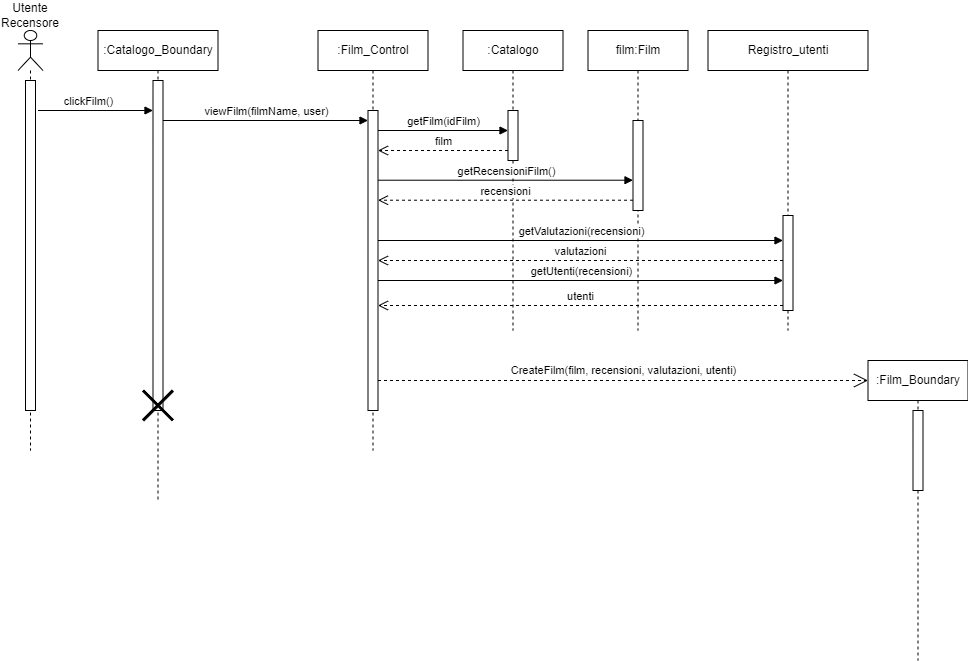

The diagram above was exported from draw.io. Its source (the exported page's mxGraphModel, read from the mxfile embedded in the PNG):
<mxGraphModel dx="1020" dy="496" grid="1" gridSize="10" guides="1" tooltips="1" connect="1" arrows="1" fold="1" page="1" pageScale="1" pageWidth="827" pageHeight="1169" math="0" shadow="0">
  <root>
    <mxCell id="0" />
    <mxCell id="1" parent="0" />
    <mxCell id="8Ej33cnu8C2wVYuQZI-p-23" value="" style="shape=umlLifeline;perimeter=lifelinePerimeter;whiteSpace=wrap;html=1;container=1;dropTarget=0;collapsible=0;recursiveResize=0;outlineConnect=0;portConstraint=eastwest;newEdgeStyle={&quot;curved&quot;:0,&quot;rounded&quot;:0};participant=umlActor;" parent="1" vertex="1">
      <mxGeometry x="657.5" y="880" width="25" height="420" as="geometry" />
    </mxCell>
    <mxCell id="8Ej33cnu8C2wVYuQZI-p-24" value="" style="html=1;points=[[0,0,0,0,5],[0,1,0,0,-5],[1,0,0,0,5],[1,1,0,0,-5]];perimeter=orthogonalPerimeter;outlineConnect=0;targetShapes=umlLifeline;portConstraint=eastwest;newEdgeStyle={&quot;curved&quot;:0,&quot;rounded&quot;:0};" parent="8Ej33cnu8C2wVYuQZI-p-23" vertex="1">
      <mxGeometry x="7.5" y="50" width="10" height="330" as="geometry" />
    </mxCell>
    <mxCell id="8Ej33cnu8C2wVYuQZI-p-25" value="film:Film" style="shape=umlLifeline;perimeter=lifelinePerimeter;whiteSpace=wrap;html=1;container=1;dropTarget=0;collapsible=0;recursiveResize=0;outlineConnect=0;portConstraint=eastwest;newEdgeStyle={&quot;curved&quot;:0,&quot;rounded&quot;:0};" parent="1" vertex="1">
      <mxGeometry x="1227.5" y="880" width="100" height="300" as="geometry" />
    </mxCell>
    <mxCell id="8Ej33cnu8C2wVYuQZI-p-26" value="" style="html=1;points=[[0,0,0,0,5],[0,1,0,0,-5],[1,0,0,0,5],[1,1,0,0,-5]];perimeter=orthogonalPerimeter;outlineConnect=0;targetShapes=umlLifeline;portConstraint=eastwest;newEdgeStyle={&quot;curved&quot;:0,&quot;rounded&quot;:0};" parent="8Ej33cnu8C2wVYuQZI-p-25" vertex="1">
      <mxGeometry x="45" y="90" width="10" height="90" as="geometry" />
    </mxCell>
    <mxCell id="8Ej33cnu8C2wVYuQZI-p-27" value=":Film_Control" style="shape=umlLifeline;perimeter=lifelinePerimeter;whiteSpace=wrap;html=1;container=1;dropTarget=0;collapsible=0;recursiveResize=0;outlineConnect=0;portConstraint=eastwest;newEdgeStyle={&quot;curved&quot;:0,&quot;rounded&quot;:0};" parent="1" vertex="1">
      <mxGeometry x="957.5" y="880" width="110" height="420" as="geometry" />
    </mxCell>
    <mxCell id="8Ej33cnu8C2wVYuQZI-p-28" value="" style="html=1;points=[[0,0,0,0,5],[0,1,0,0,-5],[1,0,0,0,5],[1,1,0,0,-5]];perimeter=orthogonalPerimeter;outlineConnect=0;targetShapes=umlLifeline;portConstraint=eastwest;newEdgeStyle={&quot;curved&quot;:0,&quot;rounded&quot;:0};" parent="8Ej33cnu8C2wVYuQZI-p-27" vertex="1">
      <mxGeometry x="50" y="80" width="10" height="300" as="geometry" />
    </mxCell>
    <mxCell id="8Ej33cnu8C2wVYuQZI-p-29" value=":Catalogo_Boundary" style="shape=umlLifeline;perimeter=lifelinePerimeter;whiteSpace=wrap;html=1;container=1;dropTarget=0;collapsible=0;recursiveResize=0;outlineConnect=0;portConstraint=eastwest;newEdgeStyle={&quot;curved&quot;:0,&quot;rounded&quot;:0};" parent="1" vertex="1">
      <mxGeometry x="737.5" y="880" width="120" height="470" as="geometry" />
    </mxCell>
    <mxCell id="8Ej33cnu8C2wVYuQZI-p-30" value="" style="html=1;points=[[0,0,0,0,5],[0,1,0,0,-5],[1,0,0,0,5],[1,1,0,0,-5]];perimeter=orthogonalPerimeter;outlineConnect=0;targetShapes=umlLifeline;portConstraint=eastwest;newEdgeStyle={&quot;curved&quot;:0,&quot;rounded&quot;:0};" parent="8Ej33cnu8C2wVYuQZI-p-29" vertex="1">
      <mxGeometry x="55" y="50" width="10" height="330" as="geometry" />
    </mxCell>
    <mxCell id="8Ej33cnu8C2wVYuQZI-p-31" value="" style="shape=umlDestroy;whiteSpace=wrap;html=1;strokeWidth=3;targetShapes=umlLifeline;" parent="8Ej33cnu8C2wVYuQZI-p-29" vertex="1">
      <mxGeometry x="45" y="360" width="30" height="30" as="geometry" />
    </mxCell>
    <mxCell id="8Ej33cnu8C2wVYuQZI-p-32" value="clickFilm()" style="html=1;verticalAlign=bottom;endArrow=block;curved=0;rounded=0;" parent="1" target="8Ej33cnu8C2wVYuQZI-p-30" edge="1">
      <mxGeometry x="-0.1304" width="80" relative="1" as="geometry">
        <mxPoint x="677.5" y="960" as="sourcePoint" />
        <mxPoint x="757.5" y="960" as="targetPoint" />
        <mxPoint as="offset" />
      </mxGeometry>
    </mxCell>
    <mxCell id="8Ej33cnu8C2wVYuQZI-p-33" value="viewFilm(filmName, user)" style="html=1;verticalAlign=bottom;endArrow=block;curved=0;rounded=0;" parent="1" source="8Ej33cnu8C2wVYuQZI-p-30" target="8Ej33cnu8C2wVYuQZI-p-28" edge="1">
      <mxGeometry width="80" relative="1" as="geometry">
        <mxPoint x="827.5" y="970" as="sourcePoint" />
        <mxPoint x="897.5" y="960" as="targetPoint" />
        <Array as="points">
          <mxPoint x="847.5" y="970" />
        </Array>
      </mxGeometry>
    </mxCell>
    <mxCell id="8Ej33cnu8C2wVYuQZI-p-34" value=":Catalogo" style="shape=umlLifeline;perimeter=lifelinePerimeter;whiteSpace=wrap;html=1;container=1;dropTarget=0;collapsible=0;recursiveResize=0;outlineConnect=0;portConstraint=eastwest;newEdgeStyle={&quot;curved&quot;:0,&quot;rounded&quot;:0};" parent="1" vertex="1">
      <mxGeometry x="1102.5" y="880" width="100" height="300" as="geometry" />
    </mxCell>
    <mxCell id="8Ej33cnu8C2wVYuQZI-p-35" value="" style="html=1;points=[[0,0,0,0,5],[0,1,0,0,-5],[1,0,0,0,5],[1,1,0,0,-5]];perimeter=orthogonalPerimeter;outlineConnect=0;targetShapes=umlLifeline;portConstraint=eastwest;newEdgeStyle={&quot;curved&quot;:0,&quot;rounded&quot;:0};" parent="8Ej33cnu8C2wVYuQZI-p-34" vertex="1">
      <mxGeometry x="45" y="80" width="10" height="50" as="geometry" />
    </mxCell>
    <mxCell id="8Ej33cnu8C2wVYuQZI-p-36" value="getFilm(idFilm)" style="html=1;verticalAlign=bottom;endArrow=block;curved=0;rounded=0;" parent="1" target="8Ej33cnu8C2wVYuQZI-p-35" edge="1">
      <mxGeometry width="80" relative="1" as="geometry">
        <mxPoint x="1017.5" y="980" as="sourcePoint" />
        <mxPoint x="1142.5" y="980" as="targetPoint" />
      </mxGeometry>
    </mxCell>
    <mxCell id="8Ej33cnu8C2wVYuQZI-p-37" value="film" style="html=1;verticalAlign=bottom;endArrow=open;dashed=1;endSize=8;curved=0;rounded=0;" parent="1" source="8Ej33cnu8C2wVYuQZI-p-35" edge="1">
      <mxGeometry relative="1" as="geometry">
        <mxPoint x="1162.5" y="1000" as="sourcePoint" />
        <mxPoint x="1017.5" y="1000" as="targetPoint" />
      </mxGeometry>
    </mxCell>
    <mxCell id="8Ej33cnu8C2wVYuQZI-p-38" value="getRecensioniFilm()" style="html=1;verticalAlign=bottom;endArrow=block;curved=0;rounded=0;" parent="1" target="8Ej33cnu8C2wVYuQZI-p-26" edge="1">
      <mxGeometry width="80" relative="1" as="geometry">
        <mxPoint x="1017.5" y="1029.72" as="sourcePoint" />
        <mxPoint x="1162.5" y="1029.72" as="targetPoint" />
      </mxGeometry>
    </mxCell>
    <mxCell id="8Ej33cnu8C2wVYuQZI-p-39" value="recensioni" style="html=1;verticalAlign=bottom;endArrow=open;dashed=1;endSize=8;curved=0;rounded=0;" parent="1" edge="1">
      <mxGeometry relative="1" as="geometry">
        <mxPoint x="1272.5000000000002" y="1049.72" as="sourcePoint" />
        <mxPoint x="1017.5" y="1049.72" as="targetPoint" />
      </mxGeometry>
    </mxCell>
    <mxCell id="8Ej33cnu8C2wVYuQZI-p-40" value=":Film_Boundary" style="shape=umlLifeline;perimeter=lifelinePerimeter;whiteSpace=wrap;html=1;container=1;dropTarget=0;collapsible=0;recursiveResize=0;outlineConnect=0;portConstraint=eastwest;newEdgeStyle={&quot;curved&quot;:0,&quot;rounded&quot;:0};" parent="1" vertex="1">
      <mxGeometry x="1507.5" y="1210" width="100" height="300" as="geometry" />
    </mxCell>
    <mxCell id="8Ej33cnu8C2wVYuQZI-p-41" value="" style="html=1;points=[[0,0,0,0,5],[0,1,0,0,-5],[1,0,0,0,5],[1,1,0,0,-5]];perimeter=orthogonalPerimeter;outlineConnect=0;targetShapes=umlLifeline;portConstraint=eastwest;newEdgeStyle={&quot;curved&quot;:0,&quot;rounded&quot;:0};" parent="8Ej33cnu8C2wVYuQZI-p-40" vertex="1">
      <mxGeometry x="45" y="50" width="10" height="80" as="geometry" />
    </mxCell>
    <mxCell id="8Ej33cnu8C2wVYuQZI-p-42" value="CreateFilm(film, recensioni, valutazioni, utenti)" style="endArrow=open;endSize=12;dashed=1;html=1;rounded=0;" parent="1" source="8Ej33cnu8C2wVYuQZI-p-28" edge="1">
      <mxGeometry y="10" width="160" relative="1" as="geometry">
        <mxPoint x="1027.5" y="1230" as="sourcePoint" />
        <mxPoint x="1507.5" y="1230" as="targetPoint" />
        <mxPoint as="offset" />
      </mxGeometry>
    </mxCell>
    <mxCell id="8Ej33cnu8C2wVYuQZI-p-43" value="Utente&lt;br&gt;Recensore" style="text;html=1;align=center;verticalAlign=middle;whiteSpace=wrap;rounded=0;" parent="1" vertex="1">
      <mxGeometry x="640" y="850" width="60" height="30" as="geometry" />
    </mxCell>
    <mxCell id="8Ej33cnu8C2wVYuQZI-p-44" value="Registro_utenti" style="shape=umlLifeline;perimeter=lifelinePerimeter;whiteSpace=wrap;html=1;container=1;dropTarget=0;collapsible=0;recursiveResize=0;outlineConnect=0;portConstraint=eastwest;newEdgeStyle={&quot;curved&quot;:0,&quot;rounded&quot;:0};" parent="1" vertex="1">
      <mxGeometry x="1347.5" y="880" width="160" height="300" as="geometry" />
    </mxCell>
    <mxCell id="8Ej33cnu8C2wVYuQZI-p-45" value="" style="html=1;points=[[0,0,0,0,5],[0,1,0,0,-5],[1,0,0,0,5],[1,1,0,0,-5]];perimeter=orthogonalPerimeter;outlineConnect=0;targetShapes=umlLifeline;portConstraint=eastwest;newEdgeStyle={&quot;curved&quot;:0,&quot;rounded&quot;:0};" parent="8Ej33cnu8C2wVYuQZI-p-44" vertex="1">
      <mxGeometry x="75" y="185" width="10" height="95" as="geometry" />
    </mxCell>
    <mxCell id="8Ej33cnu8C2wVYuQZI-p-46" value="getValutazioni(recensioni)" style="html=1;verticalAlign=bottom;endArrow=block;curved=0;rounded=0;" parent="1" source="8Ej33cnu8C2wVYuQZI-p-28" target="8Ej33cnu8C2wVYuQZI-p-45" edge="1">
      <mxGeometry width="80" relative="1" as="geometry">
        <mxPoint x="1347.5" y="1130" as="sourcePoint" />
        <mxPoint x="1427.5" y="1130" as="targetPoint" />
        <Array as="points">
          <mxPoint x="1367.5" y="1090" />
        </Array>
      </mxGeometry>
    </mxCell>
    <mxCell id="8Ej33cnu8C2wVYuQZI-p-47" value="valutazioni" style="html=1;verticalAlign=bottom;endArrow=open;dashed=1;endSize=8;curved=0;rounded=0;" parent="1" edge="1">
      <mxGeometry relative="1" as="geometry">
        <mxPoint x="1422.5" y="1110" as="sourcePoint" />
        <mxPoint x="1017.5" y="1110" as="targetPoint" />
      </mxGeometry>
    </mxCell>
    <mxCell id="JEt4PcqGKJwsZ4QD6eUB-2" value="getUtenti(recensioni)" style="html=1;verticalAlign=bottom;endArrow=block;curved=0;rounded=0;" edge="1" parent="1">
      <mxGeometry width="80" relative="1" as="geometry">
        <mxPoint x="1017.5" y="1130" as="sourcePoint" />
        <mxPoint x="1422.5" y="1130" as="targetPoint" />
      </mxGeometry>
    </mxCell>
    <mxCell id="JEt4PcqGKJwsZ4QD6eUB-3" value="utenti" style="html=1;verticalAlign=bottom;endArrow=open;dashed=1;endSize=8;curved=0;rounded=0;exitX=0;exitY=1;exitDx=0;exitDy=-5;exitPerimeter=0;" edge="1" parent="1" source="8Ej33cnu8C2wVYuQZI-p-45" target="8Ej33cnu8C2wVYuQZI-p-28">
      <mxGeometry relative="1" as="geometry">
        <mxPoint x="1350" y="1110" as="sourcePoint" />
        <mxPoint x="1270" y="1110" as="targetPoint" />
      </mxGeometry>
    </mxCell>
  </root>
</mxGraphModel>